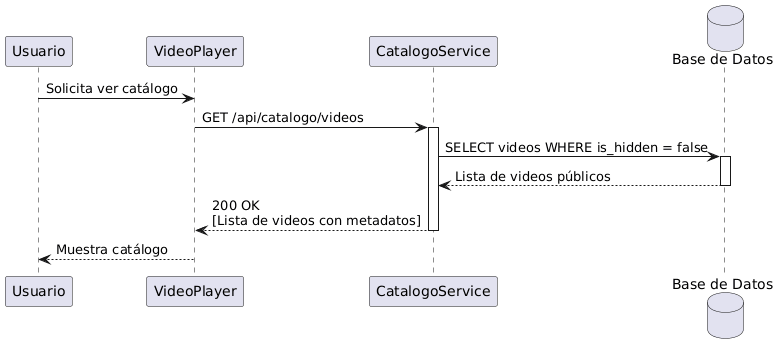

The diagram above was rendered by PlantUML. Its source (embedded in the PNG):
@startuml
participant Usuario
participant VideoPlayer
participant CatalogoService
database "Base de Datos" as DB

Usuario -> VideoPlayer : Solicita ver catálogo
VideoPlayer -> CatalogoService : GET /api/catalogo/videos
activate CatalogoService

CatalogoService -> DB : SELECT videos WHERE is_hidden = false
activate DB
DB --> CatalogoService : Lista de videos públicos
deactivate DB

CatalogoService --> VideoPlayer : 200 OK\n[Lista de videos con metadatos]
deactivate CatalogoService
VideoPlayer --> Usuario : Muestra catálogo

@enduml